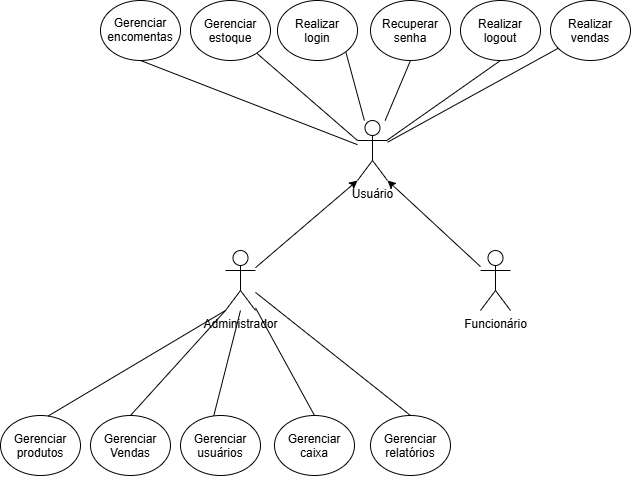

The diagram above was exported from draw.io. Its source (the exported page's mxGraphModel, read from the mxfile embedded in the PNG):
<mxGraphModel dx="1798" dy="875" grid="1" gridSize="10" guides="1" tooltips="1" connect="1" arrows="1" fold="1" page="1" pageScale="1" pageWidth="827" pageHeight="1169" math="0" shadow="0">
  <root>
    <mxCell id="0" />
    <mxCell id="1" parent="0" />
    <mxCell id="F11tVf69NyvHMV4EIj-h-24" edge="1" parent="1" source="F11tVf69NyvHMV4EIj-h-1" style="rounded=0;orthogonalLoop=1;jettySize=auto;html=1;endArrow=none;endFill=0;entryX=0.5;entryY=0;entryDx=0;entryDy=0;exitX=0;exitY=1;exitDx=0;exitDy=0;exitPerimeter=0;" target="F11tVf69NyvHMV4EIj-h-16">
      <mxGeometry relative="1" as="geometry" />
    </mxCell>
    <mxCell id="F11tVf69NyvHMV4EIj-h-25" edge="1" parent="1" style="rounded=0;orthogonalLoop=1;jettySize=auto;html=1;entryX=0.585;entryY=0.991;entryDx=0;entryDy=0;endArrow=none;endFill=0;entryPerimeter=0;" target="F11tVf69NyvHMV4EIj-h-17">
      <mxGeometry relative="1" as="geometry">
        <mxPoint x="300" y="500" as="sourcePoint" />
      </mxGeometry>
    </mxCell>
    <mxCell id="F11tVf69NyvHMV4EIj-h-26" edge="1" parent="1" source="F11tVf69NyvHMV4EIj-h-1" style="rounded=0;orthogonalLoop=1;jettySize=auto;html=1;entryX=0.5;entryY=0;entryDx=0;entryDy=0;endArrow=none;endFill=0;" target="F11tVf69NyvHMV4EIj-h-18">
      <mxGeometry relative="1" as="geometry" />
    </mxCell>
    <mxCell id="F11tVf69NyvHMV4EIj-h-1" parent="1" style="shape=umlActor;verticalLabelPosition=bottom;verticalAlign=top;html=1;outlineConnect=0;" value="Administrador" vertex="1">
      <mxGeometry height="60" width="30" x="285" y="440" as="geometry" />
    </mxCell>
    <mxCell id="F11tVf69NyvHMV4EIj-h-2" parent="1" style="shape=umlActor;verticalLabelPosition=bottom;verticalAlign=top;html=1;outlineConnect=0;" value="Funcionário&lt;div&gt;&lt;br&gt;&lt;/div&gt;" vertex="1">
      <mxGeometry height="60" width="30" x="540" y="440" as="geometry" />
    </mxCell>
    <mxCell id="F11tVf69NyvHMV4EIj-h-10" edge="1" parent="1" source="F11tVf69NyvHMV4EIj-h-4" style="rounded=0;orthogonalLoop=1;jettySize=auto;html=1;entryX=0.5;entryY=1;entryDx=0;entryDy=0;endArrow=none;endFill=0;" target="F11tVf69NyvHMV4EIj-h-9">
      <mxGeometry relative="1" as="geometry" />
    </mxCell>
    <mxCell id="F11tVf69NyvHMV4EIj-h-11" edge="1" parent="1" source="F11tVf69NyvHMV4EIj-h-4" style="rounded=0;orthogonalLoop=1;jettySize=auto;html=1;entryX=1;entryY=1;entryDx=0;entryDy=0;endArrow=none;endFill=0;" target="F11tVf69NyvHMV4EIj-h-7">
      <mxGeometry relative="1" as="geometry" />
    </mxCell>
    <mxCell id="F11tVf69NyvHMV4EIj-h-12" edge="1" parent="1" source="F11tVf69NyvHMV4EIj-h-4" style="rounded=0;orthogonalLoop=1;jettySize=auto;html=1;entryX=0.5;entryY=1;entryDx=0;entryDy=0;endArrow=none;endFill=0;" target="F11tVf69NyvHMV4EIj-h-8">
      <mxGeometry relative="1" as="geometry" />
    </mxCell>
    <mxCell id="F11tVf69NyvHMV4EIj-h-21" edge="1" parent="1" source="F11tVf69NyvHMV4EIj-h-4" style="rounded=0;orthogonalLoop=1;jettySize=auto;html=1;endArrow=none;endFill=0;" target="F11tVf69NyvHMV4EIj-h-20">
      <mxGeometry relative="1" as="geometry" />
    </mxCell>
    <mxCell id="IFU4xOEtMu7Vt-E3ke-j-6" edge="1" parent="1" source="F11tVf69NyvHMV4EIj-h-4" style="rounded=0;orthogonalLoop=1;jettySize=auto;html=1;entryX=0.5;entryY=1;entryDx=0;entryDy=0;endArrow=none;endFill=0;" target="IFU4xOEtMu7Vt-E3ke-j-5">
      <mxGeometry relative="1" as="geometry" />
    </mxCell>
    <mxCell id="F11tVf69NyvHMV4EIj-h-4" parent="1" style="shape=umlActor;verticalLabelPosition=bottom;verticalAlign=top;html=1;outlineConnect=0;" value="Usuário" vertex="1">
      <mxGeometry height="60" width="30" x="417" y="310" as="geometry" />
    </mxCell>
    <mxCell id="F11tVf69NyvHMV4EIj-h-5" edge="1" parent="1" source="F11tVf69NyvHMV4EIj-h-1" style="rounded=0;orthogonalLoop=1;jettySize=auto;html=1;entryX=0;entryY=1;entryDx=0;entryDy=0;entryPerimeter=0;" target="F11tVf69NyvHMV4EIj-h-4">
      <mxGeometry relative="1" as="geometry" />
    </mxCell>
    <mxCell id="F11tVf69NyvHMV4EIj-h-6" edge="1" parent="1" source="F11tVf69NyvHMV4EIj-h-2" style="rounded=0;orthogonalLoop=1;jettySize=auto;html=1;entryX=1;entryY=1;entryDx=0;entryDy=0;entryPerimeter=0;" target="F11tVf69NyvHMV4EIj-h-4">
      <mxGeometry relative="1" as="geometry" />
    </mxCell>
    <mxCell id="F11tVf69NyvHMV4EIj-h-7" parent="1" style="ellipse;whiteSpace=wrap;html=1;shapeInside=1;" value="Realizar login" vertex="1">
      <mxGeometry height="60" width="80" x="337" y="190" as="geometry" />
    </mxCell>
    <mxCell id="F11tVf69NyvHMV4EIj-h-8" parent="1" style="ellipse;whiteSpace=wrap;html=1;shapeInside=1;" value="&lt;div&gt;Realizar logout&lt;/div&gt;" vertex="1">
      <mxGeometry height="60" width="80" x="520" y="190" as="geometry" />
    </mxCell>
    <mxCell id="F11tVf69NyvHMV4EIj-h-9" parent="1" style="ellipse;whiteSpace=wrap;html=1;shapeInside=1;" value="Recuperar senha" vertex="1">
      <mxGeometry height="60" width="80" x="430" y="190" as="geometry" />
    </mxCell>
    <mxCell id="F11tVf69NyvHMV4EIj-h-14" parent="1" style="ellipse;whiteSpace=wrap;html=1;shapeInside=1;" value="Gerenciar relatórios" vertex="1">
      <mxGeometry height="60" width="80" x="430" y="605" as="geometry" />
    </mxCell>
    <mxCell id="F11tVf69NyvHMV4EIj-h-16" parent="1" style="ellipse;whiteSpace=wrap;html=1;shapeInside=1;" value="Gerenciar Vendas&lt;div&gt;&lt;br/&gt;&lt;/div&gt;" vertex="1">
      <mxGeometry height="60" width="80" x="150" y="605" as="geometry" />
    </mxCell>
    <mxCell id="F11tVf69NyvHMV4EIj-h-17" parent="1" style="ellipse;whiteSpace=wrap;html=1;shapeInside=1;direction=west;" value="Gerenciar usuários" vertex="1">
      <mxGeometry height="60" width="80" x="240" y="605" as="geometry" />
    </mxCell>
    <mxCell id="F11tVf69NyvHMV4EIj-h-18" parent="1" style="ellipse;whiteSpace=wrap;html=1;shapeInside=1;" value="Gerenciar caixa" vertex="1">
      <mxGeometry height="60" width="80" x="334" y="605" as="geometry" />
    </mxCell>
    <mxCell id="F11tVf69NyvHMV4EIj-h-20" parent="1" style="ellipse;whiteSpace=wrap;html=1;shapeInside=1;" value="&lt;div&gt;Realizar vendas&lt;/div&gt;" vertex="1">
      <mxGeometry height="60" width="80" x="610" y="190" as="geometry" />
    </mxCell>
    <mxCell id="F11tVf69NyvHMV4EIj-h-41" edge="1" parent="1" source="F11tVf69NyvHMV4EIj-h-1" style="rounded=0;orthogonalLoop=1;jettySize=auto;html=1;entryX=0.5;entryY=0;entryDx=0;entryDy=0;endArrow=none;endFill=0;" target="F11tVf69NyvHMV4EIj-h-14">
      <mxGeometry relative="1" as="geometry" />
    </mxCell>
    <mxCell id="IFU4xOEtMu7Vt-E3ke-j-2" parent="1" style="ellipse;whiteSpace=wrap;html=1;shapeInside=1;" value="Gerenciar estoque" vertex="1">
      <mxGeometry height="60" width="80" x="250" y="190" as="geometry" />
    </mxCell>
    <mxCell id="IFU4xOEtMu7Vt-E3ke-j-3" edge="1" parent="1" source="IFU4xOEtMu7Vt-E3ke-j-2" style="rounded=0;orthogonalLoop=1;jettySize=auto;html=1;entryX=0;entryY=0.3333333333333333;entryDx=0;entryDy=0;entryPerimeter=0;endArrow=none;endFill=0;" target="F11tVf69NyvHMV4EIj-h-4">
      <mxGeometry relative="1" as="geometry" />
    </mxCell>
    <mxCell id="IFU4xOEtMu7Vt-E3ke-j-5" parent="1" style="ellipse;whiteSpace=wrap;html=1;shapeInside=1;" value="Gerenciar encomentas" vertex="1">
      <mxGeometry height="60" width="80" x="160" y="190" as="geometry" />
    </mxCell>
    <mxCell id="PWfWSJ7YTpdWZ19znX6q-1" parent="1" style="ellipse;whiteSpace=wrap;html=1;shapeInside=1;" value="Gerenciar produtos" vertex="1">
      <mxGeometry height="60" width="80" x="60" y="605" as="geometry" />
    </mxCell>
    <mxCell id="PWfWSJ7YTpdWZ19znX6q-2" edge="1" parent="1" source="F11tVf69NyvHMV4EIj-h-1" style="rounded=0;orthogonalLoop=1;jettySize=auto;html=1;endArrow=none;endFill=0;entryX=0.595;entryY=0.009;entryDx=0;entryDy=0;exitX=0;exitY=1;exitDx=0;exitDy=0;exitPerimeter=0;entryPerimeter=0;" target="PWfWSJ7YTpdWZ19znX6q-1">
      <mxGeometry relative="1" as="geometry">
        <mxPoint x="205" y="488" as="sourcePoint" />
        <mxPoint x="110" y="605" as="targetPoint" />
      </mxGeometry>
    </mxCell>
  </root>
</mxGraphModel>